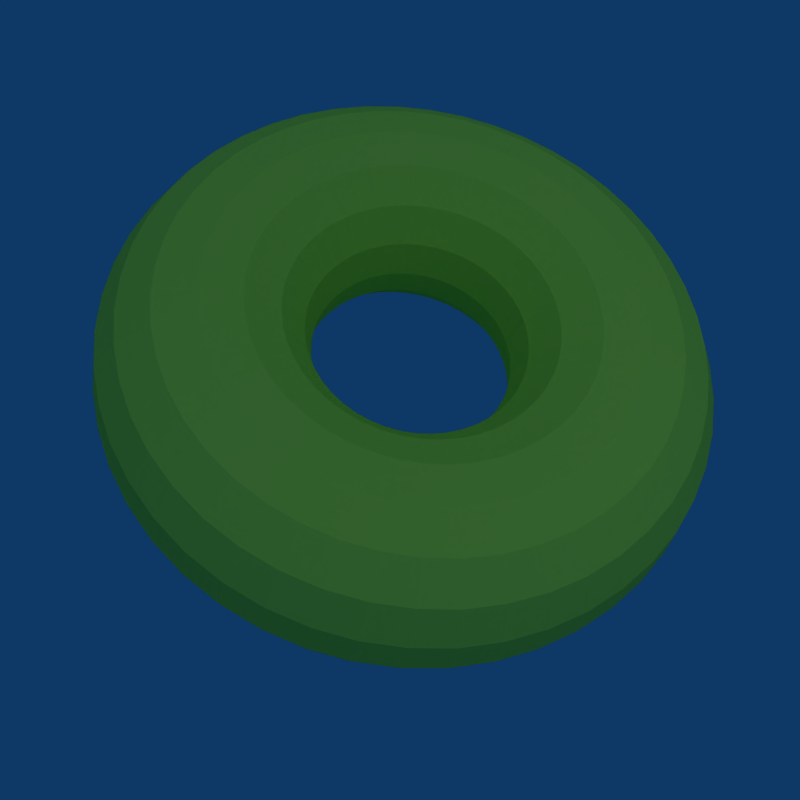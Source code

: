 # Source: genus.blend  (saved by Blender 2.49.0; exported with 4.5.12 LTS)
import bpy
from mathutils import Matrix  # noqa: F401  (used for matrix-valued properties, if any)

bpy.ops.wm.read_factory_settings(use_empty=True)
scene = bpy.context.scene
scene.name = 'Scene'

# ---- collections
col_collection_1 = bpy.data.collections.new('Collection 1'); scene.collection.children.link(col_collection_1)

# ---- materials (node trees are filled in below, after node groups)
mat_material_002 = bpy.data.materials.new('Material.002')
mat_material_002.alpha_threshold = 0.0
mat_material_002.diffuse_color = (0.9286, 1.0, 0.3141, 1.0)
mat_material_002.roughness = 0.5
mat_material_002.line_color = (0.0, 0.0, 0.0, 1.0)

# ---- material node trees

# ---- world
world_world = bpy.data.worlds.new('World'); scene.world = world_world
world_world.color = (0.05656, 0.2208, 0.4)
world_world.use_sun_shadow = False
world_world.sun_shadow_jitter_overblur = 0.0
world_world.cycles.sampling_method = 'MANUAL'
world_world.cycles.sample_map_resolution = 256

# ---- cameras
cam_camera = bpy.data.cameras.new('Camera')
cam_camera.passepartout_alpha = 0.2
cam_camera.clip_end = 100.0
cam_camera.lens = 35.0
cam_camera.ortho_scale = 7.314
cam_camera.show_passepartout = False
cam_camera.show_safe_areas = True
cam_camera.dof.focus_distance = 0.0
cam_camera.dof.aperture_fstop = 128.0

# ---- lights
light_lamp_001 = bpy.data.lights.new('Lamp.001', 'POINT')
light_lamp_001.transmission_factor = 0.0
light_lamp_001.energy = 100.0
light_lamp_001.shadow_buffer_clip_start = 0.5
light_lamp_001.shadow_soft_size = 1.0
light_lamp_001.shadow_maximum_resolution = 0.006
light_lamp_001.use_absolute_resolution = True
light_lamp_001.cycles.use_multiple_importance_sampling = False
light_lamp = bpy.data.lights.new('Lamp', 'SUN')
light_lamp.transmission_factor = 0.0
light_lamp.angle = 1.571
light_lamp.energy = 0.338
light_lamp.shadow_buffer_clip_start = 0.5
light_lamp.shadow_soft_size = 1.0
light_lamp.shadow_cascade_max_distance = 1000.0
light_lamp.cycles.use_multiple_importance_sampling = False
light_spot = bpy.data.lights.new('Spot', 'POINT')
light_spot.transmission_factor = 0.0
light_spot.cutoff_distance = 30.0
light_spot.energy = 100.0
light_spot.shadow_buffer_clip_start = 1.001
light_spot.shadow_soft_size = 1.0
light_spot.shadow_maximum_resolution = 0.006
light_spot.use_absolute_resolution = True
light_spot.cycles.use_multiple_importance_sampling = False

# ---- meshes
me_torus_003 = bpy.data.meshes.new('Torus.003')
me_torus_003.from_pydata([(1.5, 0.0, 0.0), (1.462, 0.0, 0.1913), (1.354, 0.0, 0.3536), (1.191, 0.0, 0.4619), (1.0, 0.0, 0.5), (0.8087, 0.0, 0.4619), (0.6464, 0.0, 0.3536), (0.5381, 0.0, 0.1913), (0.5, 0.0, 6.123e-17), (0.5381, 0.0, -0.1913), (0.6464, 0.0, -0.3536), (0.8087, 0.0, -0.4619), (1.0, 0.0, -0.5), (1.191, 0.0, -0.4619), (1.354, 0.0, -0.3536), (1.462, 0.0, -0.1913), (1.487, 0.1958, 0.0), (1.449, 0.1908, 0.1913), (1.342, 0.1767, 0.3536), (1.181, 0.1555, 0.4619), (0.9914, 0.1305, 0.5), (0.8017, 0.1056, 0.4619), (0.6409, 0.08438, 0.3536), (0.5335, 0.07023, 0.1913), (0.4957, 0.06526, 6.123e-17), (0.5335, 0.07023, -0.1913), (0.6409, 0.08438, -0.3536), (0.8017, 0.1056, -0.4619), (0.9914, 0.1305, -0.5), (1.181, 0.1555, -0.4619), (1.342, 0.1767, -0.3536), (1.449, 0.1908, -0.1913), (1.449, 0.3882, 0.0), (1.412, 0.3784, 0.1913), (1.307, 0.3503, 0.3536), (1.151, 0.3083, 0.4619), (0.9659, 0.2588, 0.5), (0.7811, 0.2093, 0.4619), (0.6244, 0.1673, 0.3536), (0.5197, 0.1393, 0.1913), (0.483, 0.1294, 6.123e-17), (0.5197, 0.1393, -0.1913), (0.6244, 0.1673, -0.3536), (0.7811, 0.2093, -0.4619), (0.9659, 0.2588, -0.5), (1.151, 0.3083, -0.4619), (1.307, 0.3503, -0.3536), (1.412, 0.3784, -0.1913), (1.386, 0.574, 0.0), (1.351, 0.5595, 0.1913), (1.251, 0.518, 0.3536), (1.101, 0.4559, 0.4619), (0.9239, 0.3827, 0.5), (0.7471, 0.3095, 0.4619), (0.5972, 0.2474, 0.3536), (0.4971, 0.2059, 0.1913), (0.4619, 0.1913, 6.123e-17), (0.4971, 0.2059, -0.1913), (0.5972, 0.2474, -0.3536), (0.7471, 0.3095, -0.4619), (0.9239, 0.3827, -0.5), (1.101, 0.4559, -0.4619), (1.251, 0.518, -0.3536), (1.351, 0.5595, -0.1913), (1.299, 0.75, 0.0), (1.266, 0.731, 0.1913), (1.172, 0.6768, 0.3536), (1.032, 0.5957, 0.4619), (0.866, 0.5, 0.5), (0.7003, 0.4043, 0.4619), (0.5598, 0.3232, 0.3536), (0.466, 0.269, 0.1913), (0.433, 0.25, 6.123e-17), (0.466, 0.269, -0.1913), (0.5598, 0.3232, -0.3536), (0.7003, 0.4043, -0.4619), (0.866, 0.5, -0.5), (1.032, 0.5957, -0.4619), (1.172, 0.6768, -0.3536), (1.266, 0.731, -0.1913), (1.19, 0.9131, 0.0), (1.16, 0.89, 0.1913), (1.074, 0.824, 0.3536), (0.9452, 0.7252, 0.4619), (0.7934, 0.6088, 0.5), (0.6416, 0.4923, 0.4619), (0.5129, 0.3935, 0.3536), (0.4269, 0.3276, 0.1913), (0.3967, 0.3044, 6.123e-17), (0.4269, 0.3276, -0.1913), (0.5129, 0.3935, -0.3536), (0.6416, 0.4923, -0.4619), (0.7934, 0.6088, -0.5), (0.9452, 0.7252, -0.4619), (1.074, 0.824, -0.3536), (1.16, 0.89, -0.1913), (1.061, 1.061, 0.0), (1.034, 1.034, 0.1913), (0.9571, 0.9571, 0.3536), (0.8424, 0.8424, 0.4619), (0.7071, 0.7071, 0.5), (0.5718, 0.5718, 0.4619), (0.4571, 0.4571, 0.3536), (0.3805, 0.3805, 0.1913), (0.3536, 0.3536, 6.123e-17), (0.3805, 0.3805, -0.1913), (0.4571, 0.4571, -0.3536), (0.5718, 0.5718, -0.4619), (0.7071, 0.7071, -0.5), (0.8424, 0.8424, -0.4619), (0.9571, 0.9571, -0.3536), (1.034, 1.034, -0.1913), (0.9131, 1.19, 0.0), (0.89, 1.16, 0.1913), (0.824, 1.074, 0.3536), (0.7252, 0.9452, 0.4619), (0.6088, 0.7934, 0.5), (0.4923, 0.6416, 0.4619), (0.3935, 0.5129, 0.3536), (0.3276, 0.4269, 0.1913), (0.3044, 0.3967, 6.123e-17), (0.3276, 0.4269, -0.1913), (0.3935, 0.5129, -0.3536), (0.4923, 0.6416, -0.4619), (0.6088, 0.7934, -0.5), (0.7252, 0.9452, -0.4619), (0.824, 1.074, -0.3536), (0.89, 1.16, -0.1913), (0.75, 1.299, 0.0), (0.731, 1.266, 0.1913), (0.6768, 1.172, 0.3536), (0.5957, 1.032, 0.4619), (0.5, 0.866, 0.5), (0.4043, 0.7003, 0.4619), (0.3232, 0.5598, 0.3536), (0.269, 0.466, 0.1913), (0.25, 0.433, 6.123e-17), (0.269, 0.466, -0.1913), (0.3232, 0.5598, -0.3536), (0.4043, 0.7003, -0.4619), (0.5, 0.866, -0.5), (0.5957, 1.032, -0.4619), (0.6768, 1.172, -0.3536), (0.731, 1.266, -0.1913), (0.574, 1.386, 0.0), (0.5595, 1.351, 0.1913), (0.518, 1.251, 0.3536), (0.4559, 1.101, 0.4619), (0.3827, 0.9239, 0.5), (0.3095, 0.7471, 0.4619), (0.2474, 0.5972, 0.3536), (0.2059, 0.4971, 0.1913), (0.1913, 0.4619, 6.123e-17), (0.2059, 0.4971, -0.1913), (0.2474, 0.5972, -0.3536), (0.3095, 0.7471, -0.4619), (0.3827, 0.9239, -0.5), (0.4559, 1.101, -0.4619), (0.518, 1.251, -0.3536), (0.5595, 1.351, -0.1913), (0.3882, 1.449, 0.0), (0.3784, 1.412, 0.1913), (0.3503, 1.307, 0.3536), (0.3083, 1.151, 0.4619), (0.2588, 0.9659, 0.5), (0.2093, 0.7811, 0.4619), (0.1673, 0.6244, 0.3536), (0.1393, 0.5197, 0.1913), (0.1294, 0.483, 6.123e-17), (0.1393, 0.5197, -0.1913), (0.1673, 0.6244, -0.3536), (0.2093, 0.7811, -0.4619), (0.2588, 0.9659, -0.5), (0.3083, 1.151, -0.4619), (0.3503, 1.307, -0.3536), (0.3784, 1.412, -0.1913), (0.1958, 1.487, 0.0), (0.1908, 1.449, 0.1913), (0.1767, 1.342, 0.3536), (0.1555, 1.181, 0.4619), (0.1305, 0.9914, 0.5), (0.1056, 0.8017, 0.4619), (0.08438, 0.6409, 0.3536), (0.07023, 0.5335, 0.1913), (0.06526, 0.4957, 6.123e-17), (0.07023, 0.5335, -0.1913), (0.08438, 0.6409, -0.3536), (0.1056, 0.8017, -0.4619), (0.1305, 0.9914, -0.5), (0.1555, 1.181, -0.4619), (0.1767, 1.342, -0.3536), (0.1908, 1.449, -0.1913), (-6.557e-08, 1.5, 0.0), (-6.39e-08, 1.462, 0.1913), (-5.917e-08, 1.354, 0.3536), (-5.208e-08, 1.191, 0.4619), (-4.371e-08, 1.0, 0.5), (-3.535e-08, 0.8087, 0.4619), (-2.826e-08, 0.6464, 0.3536), (-2.352e-08, 0.5381, 0.1913), (-2.186e-08, 0.5, 6.123e-17), (-2.352e-08, 0.5381, -0.1913), (-2.826e-08, 0.6464, -0.3536), (-3.535e-08, 0.8087, -0.4619), (-4.371e-08, 1.0, -0.5), (-5.208e-08, 1.191, -0.4619), (-5.917e-08, 1.354, -0.3536), (-6.39e-08, 1.462, -0.1913), (-0.1958, 1.487, 0.0), (-0.1908, 1.449, 0.1913), (-0.1767, 1.342, 0.3536), (-0.1555, 1.181, 0.4619), (-0.1305, 0.9914, 0.5), (-0.1056, 0.8017, 0.4619), (-0.08438, 0.6409, 0.3536), (-0.07023, 0.5335, 0.1913), (-0.06526, 0.4957, 6.123e-17), (-0.07023, 0.5335, -0.1913), (-0.08438, 0.6409, -0.3536), (-0.1056, 0.8017, -0.4619), (-0.1305, 0.9914, -0.5), (-0.1555, 1.181, -0.4619), (-0.1767, 1.342, -0.3536), (-0.1908, 1.449, -0.1913), (-0.3882, 1.449, 0.0), (-0.3784, 1.412, 0.1913), (-0.3503, 1.307, 0.3536), (-0.3083, 1.151, 0.4619), (-0.2588, 0.9659, 0.5), (-0.2093, 0.7811, 0.4619), (-0.1673, 0.6244, 0.3536), (-0.1393, 0.5197, 0.1913), (-0.1294, 0.483, 6.123e-17), (-0.1393, 0.5197, -0.1913), (-0.1673, 0.6244, -0.3536), (-0.2093, 0.7811, -0.4619), (-0.2588, 0.9659, -0.5), (-0.3083, 1.151, -0.4619), (-0.3503, 1.307, -0.3536), (-0.3784, 1.412, -0.1913), (-0.574, 1.386, 0.0), (-0.5595, 1.351, 0.1913), (-0.518, 1.251, 0.3536), (-0.4559, 1.101, 0.4619), (-0.3827, 0.9239, 0.5), (-0.3095, 0.7471, 0.4619), (-0.2474, 0.5972, 0.3536), (-0.2059, 0.4971, 0.1913), (-0.1913, 0.4619, 6.123e-17), (-0.2059, 0.4971, -0.1913), (-0.2474, 0.5972, -0.3536), (-0.3095, 0.7471, -0.4619), (-0.3827, 0.9239, -0.5), (-0.4559, 1.101, -0.4619), (-0.518, 1.251, -0.3536), (-0.5595, 1.351, -0.1913), (-0.75, 1.299, 0.0), (-0.731, 1.266, 0.1913), (-0.6768, 1.172, 0.3536), (-0.5957, 1.032, 0.4619), (-0.5, 0.866, 0.5), (-0.4043, 0.7003, 0.4619), (-0.3232, 0.5598, 0.3536), (-0.269, 0.466, 0.1913), (-0.25, 0.433, 6.123e-17), (-0.269, 0.466, -0.1913), (-0.3232, 0.5598, -0.3536), (-0.4043, 0.7003, -0.4619), (-0.5, 0.866, -0.5), (-0.5957, 1.032, -0.4619), (-0.6768, 1.172, -0.3536), (-0.731, 1.266, -0.1913), (-0.9131, 1.19, 0.0), (-0.89, 1.16, 0.1913), (-0.824, 1.074, 0.3536), (-0.7252, 0.9452, 0.4619), (-0.6088, 0.7934, 0.5), (-0.4923, 0.6416, 0.4619), (-0.3935, 0.5129, 0.3536), (-0.3276, 0.4269, 0.1913), (-0.3044, 0.3967, 6.123e-17), (-0.3276, 0.4269, -0.1913), (-0.3935, 0.5129, -0.3536), (-0.4923, 0.6416, -0.4619), (-0.6088, 0.7934, -0.5), (-0.7252, 0.9452, -0.4619), (-0.824, 1.074, -0.3536), (-0.89, 1.16, -0.1913), (-1.061, 1.061, 0.0), (-1.034, 1.034, 0.1913), (-0.9571, 0.9571, 0.3536), (-0.8424, 0.8424, 0.4619), (-0.7071, 0.7071, 0.5), (-0.5718, 0.5718, 0.4619), (-0.4571, 0.4571, 0.3536), (-0.3805, 0.3805, 0.1913), (-0.3536, 0.3536, 6.123e-17), (-0.3805, 0.3805, -0.1913), (-0.4571, 0.4571, -0.3536), (-0.5718, 0.5718, -0.4619), (-0.7071, 0.7071, -0.5), (-0.8424, 0.8424, -0.4619), (-0.9571, 0.9571, -0.3536), (-1.034, 1.034, -0.1913), (-1.19, 0.9131, 0.0), (-1.16, 0.89, 0.1913), (-1.074, 0.824, 0.3536), (-0.9452, 0.7252, 0.4619), (-0.7934, 0.6088, 0.5), (-0.6416, 0.4923, 0.4619), (-0.5129, 0.3935, 0.3536), (-0.4269, 0.3276, 0.1913), (-0.3967, 0.3044, 6.123e-17), (-0.4269, 0.3276, -0.1913), (-0.5129, 0.3935, -0.3536), (-0.6416, 0.4923, -0.4619), (-0.7934, 0.6088, -0.5), (-0.9452, 0.7252, -0.4619), (-1.074, 0.824, -0.3536), (-1.16, 0.89, -0.1913), (-1.299, 0.75, 0.0), (-1.266, 0.731, 0.1913), (-1.172, 0.6768, 0.3536), (-1.032, 0.5957, 0.4619), (-0.866, 0.5, 0.5), (-0.7003, 0.4043, 0.4619), (-0.5598, 0.3232, 0.3536), (-0.466, 0.269, 0.1913), (-0.433, 0.25, 6.123e-17), (-0.466, 0.269, -0.1913), (-0.5598, 0.3232, -0.3536), (-0.7003, 0.4043, -0.4619), (-0.866, 0.5, -0.5), (-1.032, 0.5957, -0.4619), (-1.172, 0.6768, -0.3536), (-1.266, 0.731, -0.1913), (-1.386, 0.574, 0.0), (-1.351, 0.5595, 0.1913), (-1.251, 0.518, 0.3536), (-1.101, 0.4559, 0.4619), (-0.9239, 0.3827, 0.5), (-0.7471, 0.3095, 0.4619), (-0.5972, 0.2474, 0.3536), (-0.4971, 0.2059, 0.1913), (-0.4619, 0.1913, 6.123e-17), (-0.4971, 0.2059, -0.1913), (-0.5972, 0.2474, -0.3536), (-0.7471, 0.3095, -0.4619), (-0.9239, 0.3827, -0.5), (-1.101, 0.4559, -0.4619), (-1.251, 0.518, -0.3536), (-1.351, 0.5595, -0.1913), (-1.449, 0.3882, 0.0), (-1.412, 0.3784, 0.1913), (-1.307, 0.3503, 0.3536), (-1.151, 0.3083, 0.4619), (-0.9659, 0.2588, 0.5), (-0.7811, 0.2093, 0.4619), (-0.6244, 0.1673, 0.3536), (-0.5197, 0.1393, 0.1913), (-0.483, 0.1294, 6.123e-17), (-0.5197, 0.1393, -0.1913), (-0.6244, 0.1673, -0.3536), (-0.7811, 0.2093, -0.4619), (-0.9659, 0.2588, -0.5), (-1.151, 0.3083, -0.4619), (-1.307, 0.3503, -0.3536), (-1.412, 0.3784, -0.1913), (-1.487, 0.1958, 0.0), (-1.449, 0.1908, 0.1913), (-1.342, 0.1767, 0.3536), (-1.181, 0.1555, 0.4619), (-0.9914, 0.1305, 0.5), (-0.8017, 0.1056, 0.4619), (-0.6409, 0.08438, 0.3536), (-0.5335, 0.07023, 0.1913), (-0.4957, 0.06526, 6.123e-17), (-0.5335, 0.07023, -0.1913), (-0.6409, 0.08438, -0.3536), (-0.8017, 0.1056, -0.4619), (-0.9914, 0.1305, -0.5), (-1.181, 0.1555, -0.4619), (-1.342, 0.1767, -0.3536), (-1.449, 0.1908, -0.1913), (-1.5, -1.311e-07, 0.0), (-1.462, -1.278e-07, 0.1913), (-1.354, -1.183e-07, 0.3536), (-1.191, -1.042e-07, 0.4619), (-1.0, -8.742e-08, 0.5), (-0.8087, -7.07e-08, 0.4619), (-0.6464, -5.651e-08, 0.3536), (-0.5381, -4.704e-08, 0.1913), (-0.5, -4.371e-08, 6.123e-17), (-0.5381, -4.704e-08, -0.1913), (-0.6464, -5.651e-08, -0.3536), (-0.8087, -7.07e-08, -0.4619), (-1.0, -8.742e-08, -0.5), (-1.191, -1.042e-07, -0.4619), (-1.354, -1.183e-07, -0.3536), (-1.462, -1.278e-07, -0.1913), (-1.487, -0.1958, 0.0), (-1.449, -0.1908, 0.1913), (-1.342, -0.1767, 0.3536), (-1.181, -0.1555, 0.4619), (-0.9914, -0.1305, 0.5), (-0.8017, -0.1056, 0.4619), (-0.6409, -0.08438, 0.3536), (-0.5335, -0.07023, 0.1913), (-0.4957, -0.06526, 6.123e-17), (-0.5335, -0.07023, -0.1913), (-0.6409, -0.08438, -0.3536), (-0.8017, -0.1056, -0.4619), (-0.9914, -0.1305, -0.5), (-1.181, -0.1555, -0.4619), (-1.342, -0.1767, -0.3536), (-1.449, -0.1908, -0.1913), (-1.449, -0.3882, 0.0), (-1.412, -0.3784, 0.1913), (-1.307, -0.3503, 0.3536), (-1.151, -0.3083, 0.4619), (-0.9659, -0.2588, 0.5), (-0.7811, -0.2093, 0.4619), (-0.6244, -0.1673, 0.3536), (-0.5197, -0.1393, 0.1913), (-0.483, -0.1294, 6.123e-17), (-0.5197, -0.1393, -0.1913), (-0.6244, -0.1673, -0.3536), (-0.7811, -0.2093, -0.4619), (-0.9659, -0.2588, -0.5), (-1.151, -0.3083, -0.4619), (-1.307, -0.3503, -0.3536), (-1.412, -0.3784, -0.1913), (-1.386, -0.574, 0.0), (-1.351, -0.5595, 0.1913), (-1.251, -0.518, 0.3536), (-1.101, -0.4559, 0.4619), (-0.9239, -0.3827, 0.5), (-0.7471, -0.3095, 0.4619), (-0.5972, -0.2474, 0.3536), (-0.4971, -0.2059, 0.1913), (-0.4619, -0.1913, 6.123e-17), (-0.4971, -0.2059, -0.1913), (-0.5972, -0.2474, -0.3536), (-0.7471, -0.3095, -0.4619), (-0.9239, -0.3827, -0.5), (-1.101, -0.4559, -0.4619), (-1.251, -0.518, -0.3536), (-1.351, -0.5595, -0.1913), (-1.299, -0.75, 0.0), (-1.266, -0.731, 0.1913), (-1.172, -0.6768, 0.3536), (-1.032, -0.5957, 0.4619), (-0.866, -0.5, 0.5), (-0.7003, -0.4043, 0.4619), (-0.5598, -0.3232, 0.3536), (-0.466, -0.269, 0.1913), (-0.433, -0.25, 6.123e-17), (-0.466, -0.269, -0.1913), (-0.5598, -0.3232, -0.3536), (-0.7003, -0.4043, -0.4619), (-0.866, -0.5, -0.5), (-1.032, -0.5957, -0.4619), (-1.172, -0.6768, -0.3536), (-1.266, -0.731, -0.1913), (-1.19, -0.9131, 0.0), (-1.16, -0.89, 0.1913), (-1.074, -0.824, 0.3536), (-0.9452, -0.7252, 0.4619), (-0.7934, -0.6088, 0.5), (-0.6416, -0.4923, 0.4619), (-0.5129, -0.3935, 0.3536), (-0.4269, -0.3276, 0.1913), (-0.3967, -0.3044, 6.123e-17), (-0.4269, -0.3276, -0.1913), (-0.5129, -0.3935, -0.3536), (-0.6416, -0.4923, -0.4619), (-0.7934, -0.6088, -0.5), (-0.9452, -0.7252, -0.4619), (-1.074, -0.824, -0.3536), (-1.16, -0.89, -0.1913), (-1.061, -1.061, 0.0), (-1.034, -1.034, 0.1913), (-0.9571, -0.9571, 0.3536), (-0.8424, -0.8424, 0.4619), (-0.7071, -0.7071, 0.5), (-0.5718, -0.5718, 0.4619), (-0.4571, -0.4571, 0.3536), (-0.3805, -0.3805, 0.1913), (-0.3536, -0.3536, 6.123e-17), (-0.3805, -0.3805, -0.1913), (-0.4571, -0.4571, -0.3536), (-0.5718, -0.5718, -0.4619), (-0.7071, -0.7071, -0.5), (-0.8424, -0.8424, -0.4619), (-0.9571, -0.9571, -0.3536), (-1.034, -1.034, -0.1913), (-0.9131, -1.19, 0.0), (-0.89, -1.16, 0.1913), (-0.824, -1.074, 0.3536), (-0.7252, -0.9452, 0.4619), (-0.6088, -0.7934, 0.5), (-0.4923, -0.6416, 0.4619), (-0.3935, -0.5129, 0.3536), (-0.3276, -0.4269, 0.1913), (-0.3044, -0.3967, 6.123e-17), (-0.3276, -0.4269, -0.1913), (-0.3935, -0.5129, -0.3536), (-0.4923, -0.6416, -0.4619), (-0.6088, -0.7934, -0.5), (-0.7252, -0.9452, -0.4619), (-0.824, -1.074, -0.3536), (-0.89, -1.16, -0.1913), (-0.75, -1.299, 0.0), (-0.731, -1.266, 0.1913), (-0.6768, -1.172, 0.3536), (-0.5957, -1.032, 0.4619), (-0.5, -0.866, 0.5), (-0.4043, -0.7003, 0.4619), (-0.3232, -0.5598, 0.3536), (-0.269, -0.466, 0.1913), (-0.25, -0.433, 6.123e-17), (-0.269, -0.466, -0.1913), (-0.3232, -0.5598, -0.3536), (-0.4043, -0.7003, -0.4619), (-0.5, -0.866, -0.5), (-0.5957, -1.032, -0.4619), (-0.6768, -1.172, -0.3536), (-0.731, -1.266, -0.1913), (-0.574, -1.386, 0.0), (-0.5595, -1.351, 0.1913), (-0.518, -1.251, 0.3536), (-0.4559, -1.101, 0.4619), (-0.3827, -0.9239, 0.5), (-0.3095, -0.7471, 0.4619), (-0.2474, -0.5972, 0.3536), (-0.2059, -0.4971, 0.1913), (-0.1913, -0.4619, 6.123e-17), (-0.2059, -0.4971, -0.1913), (-0.2474, -0.5972, -0.3536), (-0.3095, -0.7471, -0.4619), (-0.3827, -0.9239, -0.5), (-0.4559, -1.101, -0.4619), (-0.518, -1.251, -0.3536), (-0.5595, -1.351, -0.1913), (-0.3882, -1.449, 0.0), (-0.3784, -1.412, 0.1913), (-0.3503, -1.307, 0.3536), (-0.3083, -1.151, 0.4619), (-0.2588, -0.9659, 0.5), (-0.2093, -0.7811, 0.4619), (-0.1673, -0.6244, 0.3536), (-0.1393, -0.5197, 0.1913), (-0.1294, -0.483, 6.123e-17), (-0.1393, -0.5197, -0.1913), (-0.1673, -0.6244, -0.3536), (-0.2093, -0.7811, -0.4619), (-0.2588, -0.9659, -0.5), (-0.3083, -1.151, -0.4619), (-0.3503, -1.307, -0.3536), (-0.3784, -1.412, -0.1913), (-0.1958, -1.487, 0.0), (-0.1908, -1.449, 0.1913), (-0.1767, -1.342, 0.3536), (-0.1555, -1.181, 0.4619), (-0.1305, -0.9914, 0.5), (-0.1056, -0.8017, 0.4619), (-0.08438, -0.6409, 0.3536), (-0.07023, -0.5335, 0.1913), (-0.06526, -0.4957, 6.123e-17), (-0.07023, -0.5335, -0.1913), (-0.08438, -0.6409, -0.3536), (-0.1056, -0.8017, -0.4619), (-0.1305, -0.9914, -0.5), (-0.1555, -1.181, -0.4619), (-0.1767, -1.342, -0.3536), (-0.1908, -1.449, -0.1913), (1.789e-08, -1.5, 0.0), (1.743e-08, -1.462, 0.1913), (1.614e-08, -1.354, 0.3536), (1.421e-08, -1.191, 0.4619), (1.192e-08, -1.0, 0.5), (9.643e-09, -0.8087, 0.4619), (7.709e-09, -0.6464, 0.3536), (6.416e-09, -0.5381, 0.1913), (5.962e-09, -0.5, 6.123e-17), (6.416e-09, -0.5381, -0.1913), (7.709e-09, -0.6464, -0.3536), (9.643e-09, -0.8087, -0.4619), (1.192e-08, -1.0, -0.5), (1.421e-08, -1.191, -0.4619), (1.614e-08, -1.354, -0.3536), (1.743e-08, -1.462, -0.1913), (0.1958, -1.487, 0.0), (0.1908, -1.449, 0.1913), (0.1767, -1.342, 0.3536), (0.1555, -1.181, 0.4619), (0.1305, -0.9914, 0.5), (0.1056, -0.8017, 0.4619), (0.08438, -0.6409, 0.3536), (0.07023, -0.5335, 0.1913), (0.06526, -0.4957, 6.123e-17), (0.07023, -0.5335, -0.1913), (0.08438, -0.6409, -0.3536), (0.1056, -0.8017, -0.4619), (0.1305, -0.9914, -0.5), (0.1555, -1.181, -0.4619), (0.1767, -1.342, -0.3536), (0.1908, -1.449, -0.1913), (0.3882, -1.449, 0.0), (0.3784, -1.412, 0.1913), (0.3503, -1.307, 0.3536), (0.3083, -1.151, 0.4619), (0.2588, -0.9659, 0.5), (0.2093, -0.7811, 0.4619), (0.1673, -0.6244, 0.3536), (0.1393, -0.5197, 0.1913), (0.1294, -0.483, 6.123e-17), (0.1393, -0.5197, -0.1913), (0.1673, -0.6244, -0.3536), (0.2093, -0.7811, -0.4619), (0.2588, -0.9659, -0.5), (0.3083, -1.151, -0.4619), (0.3503, -1.307, -0.3536), (0.3784, -1.412, -0.1913), (0.574, -1.386, 0.0), (0.5595, -1.351, 0.1913), (0.518, -1.251, 0.3536), (0.4559, -1.101, 0.4619), (0.3827, -0.9239, 0.5), (0.3095, -0.7471, 0.4619), (0.2474, -0.5972, 0.3536), (0.2059, -0.4971, 0.1913), (0.1913, -0.4619, 6.123e-17), (0.2059, -0.4971, -0.1913), (0.2474, -0.5972, -0.3536), (0.3095, -0.7471, -0.4619), (0.3827, -0.9239, -0.5), (0.4559, -1.101, -0.4619), (0.518, -1.251, -0.3536), (0.5595, -1.351, -0.1913), (0.75, -1.299, 0.0), (0.731, -1.266, 0.1913), (0.6768, -1.172, 0.3536), (0.5957, -1.032, 0.4619), (0.5, -0.866, 0.5), (0.4043, -0.7003, 0.4619), (0.3232, -0.5598, 0.3536), (0.269, -0.466, 0.1913), (0.25, -0.433, 6.123e-17), (0.269, -0.466, -0.1913), (0.3232, -0.5598, -0.3536), (0.4043, -0.7003, -0.4619), (0.5, -0.866, -0.5), (0.5957, -1.032, -0.4619), (0.6768, -1.172, -0.3536), (0.731, -1.266, -0.1913), (0.9131, -1.19, 0.0), (0.89, -1.16, 0.1913), (0.824, -1.074, 0.3536), (0.7252, -0.9452, 0.4619), (0.6088, -0.7934, 0.5), (0.4923, -0.6416, 0.4619), (0.3935, -0.5129, 0.3536), (0.3276, -0.4269, 0.1913), (0.3044, -0.3967, 6.123e-17), (0.3276, -0.4269, -0.1913), (0.3935, -0.5129, -0.3536), (0.4923, -0.6416, -0.4619), (0.6088, -0.7934, -0.5), (0.7252, -0.9452, -0.4619), (0.824, -1.074, -0.3536), (0.89, -1.16, -0.1913), (1.061, -1.061, 0.0), (1.034, -1.034, 0.1913), (0.9571, -0.9571, 0.3536), (0.8424, -0.8424, 0.4619), (0.7071, -0.7071, 0.5), (0.5718, -0.5718, 0.4619), (0.4571, -0.4571, 0.3536), (0.3805, -0.3805, 0.1913), (0.3536, -0.3536, 6.123e-17), (0.3805, -0.3805, -0.1913), (0.4571, -0.4571, -0.3536), (0.5718, -0.5718, -0.4619), (0.7071, -0.7071, -0.5), (0.8424, -0.8424, -0.4619), (0.9571, -0.9571, -0.3536), (1.034, -1.034, -0.1913), (1.19, -0.9131, 0.0), (1.16, -0.89, 0.1913), (1.074, -0.824, 0.3536), (0.9452, -0.7252, 0.4619), (0.7934, -0.6088, 0.5), (0.6416, -0.4923, 0.4619), (0.5129, -0.3935, 0.3536), (0.4269, -0.3276, 0.1913), (0.3967, -0.3044, 6.123e-17), (0.4269, -0.3276, -0.1913), (0.5129, -0.3935, -0.3536), (0.6416, -0.4923, -0.4619), (0.7934, -0.6088, -0.5), (0.9452, -0.7252, -0.4619), (1.074, -0.824, -0.3536), (1.16, -0.89, -0.1913), (1.299, -0.75, 0.0), (1.266, -0.731, 0.1913), (1.172, -0.6768, 0.3536), (1.032, -0.5957, 0.4619), (0.866, -0.5, 0.5), (0.7003, -0.4043, 0.4619), (0.5598, -0.3232, 0.3536), (0.466, -0.269, 0.1913), (0.433, -0.25, 6.123e-17), (0.466, -0.269, -0.1913), (0.5598, -0.3232, -0.3536), (0.7003, -0.4043, -0.4619), (0.866, -0.5, -0.5), (1.032, -0.5957, -0.4619), (1.172, -0.6768, -0.3536), (1.266, -0.731, -0.1913), (1.386, -0.574, 0.0), (1.351, -0.5595, 0.1913), (1.251, -0.518, 0.3536), (1.101, -0.4559, 0.4619), (0.9239, -0.3827, 0.5), (0.7471, -0.3095, 0.4619), (0.5972, -0.2474, 0.3536), (0.4971, -0.2059, 0.1913), (0.4619, -0.1913, 6.123e-17), (0.4971, -0.2059, -0.1913), (0.5972, -0.2474, -0.3536), (0.7471, -0.3095, -0.4619), (0.9239, -0.3827, -0.5), (1.101, -0.4559, -0.4619), (1.251, -0.518, -0.3536), (1.351, -0.5595, -0.1913), (1.449, -0.3882, 0.0), (1.412, -0.3784, 0.1913), (1.307, -0.3503, 0.3536), (1.151, -0.3083, 0.4619), (0.9659, -0.2588, 0.5), (0.7811, -0.2093, 0.4619), (0.6244, -0.1673, 0.3536), (0.5197, -0.1393, 0.1913), (0.483, -0.1294, 6.123e-17), (0.5197, -0.1393, -0.1913), (0.6244, -0.1673, -0.3536), (0.7811, -0.2093, -0.4619), (0.9659, -0.2588, -0.5), (1.151, -0.3083, -0.4619), (1.307, -0.3503, -0.3536), (1.412, -0.3784, -0.1913), (1.487, -0.1958, 0.0), (1.449, -0.1908, 0.1913), (1.342, -0.1767, 0.3536), (1.181, -0.1555, 0.4619), (0.9914, -0.1305, 0.5), (0.8017, -0.1056, 0.4619), (0.6409, -0.08438, 0.3536), (0.5335, -0.07023, 0.1913), (0.4957, -0.06526, 6.123e-17), (0.5335, -0.07023, -0.1913), (0.6409, -0.08438, -0.3536), (0.8017, -0.1056, -0.4619), (0.9914, -0.1305, -0.5), (1.181, -0.1555, -0.4619), (1.342, -0.1767, -0.3536), (1.449, -0.1908, -0.1913)], [], [(1, 0, 16, 17), (17, 18, 2, 1), (18, 19, 3, 2), (19, 20, 4, 3), (20, 21, 5, 4), (21, 22, 6, 5), (22, 23, 7, 6), (23, 24, 8, 7), (24, 25, 9, 8), (25, 26, 10, 9), (26, 27, 11, 10), (27, 28, 12, 11), (28, 29, 13, 12), (29, 30, 14, 13), (30, 31, 15, 14), (0, 15, 31, 16), (32, 33, 17, 16), (33, 34, 18, 17), (34, 35, 19, 18), (35, 36, 20, 19), (36, 37, 21, 20), (37, 38, 22, 21), (38, 39, 23, 22), (39, 40, 24, 23), (40, 41, 25, 24), (41, 42, 26, 25), (42, 43, 27, 26), (43, 44, 28, 27), (44, 45, 29, 28), (45, 46, 30, 29), (46, 47, 31, 30), (47, 32, 16, 31), (48, 49, 33, 32), (49, 50, 34, 33), (50, 51, 35, 34), (51, 52, 36, 35), (52, 53, 37, 36), (53, 54, 38, 37), (54, 55, 39, 38), (55, 56, 40, 39), (56, 57, 41, 40), (57, 58, 42, 41), (58, 59, 43, 42), (59, 60, 44, 43), (60, 61, 45, 44), (61, 62, 46, 45), (62, 63, 47, 46), (63, 48, 32, 47), (64, 65, 49, 48), (65, 66, 50, 49), (66, 67, 51, 50), (67, 68, 52, 51), (68, 69, 53, 52), (69, 70, 54, 53), (70, 71, 55, 54), (71, 72, 56, 55), (72, 73, 57, 56), (73, 74, 58, 57), (74, 75, 59, 58), (75, 76, 60, 59), (76, 77, 61, 60), (77, 78, 62, 61), (78, 79, 63, 62), (79, 64, 48, 63), (80, 81, 65, 64), (81, 82, 66, 65), (82, 83, 67, 66), (83, 84, 68, 67), (84, 85, 69, 68), (85, 86, 70, 69), (86, 87, 71, 70), (87, 88, 72, 71), (88, 89, 73, 72), (89, 90, 74, 73), (90, 91, 75, 74), (91, 92, 76, 75), (92, 93, 77, 76), (93, 94, 78, 77), (94, 95, 79, 78), (95, 80, 64, 79), (96, 97, 81, 80), (97, 98, 82, 81), (98, 99, 83, 82), (99, 100, 84, 83), (100, 101, 85, 84), (101, 102, 86, 85), (102, 103, 87, 86), (103, 104, 88, 87), (104, 105, 89, 88), (105, 106, 90, 89), (106, 107, 91, 90), (107, 108, 92, 91), (108, 109, 93, 92), (109, 110, 94, 93), (110, 111, 95, 94), (111, 96, 80, 95), (112, 113, 97, 96), (113, 114, 98, 97), (114, 115, 99, 98), (115, 116, 100, 99), (116, 117, 101, 100), (117, 118, 102, 101), (118, 119, 103, 102), (119, 120, 104, 103), (120, 121, 105, 104), (121, 122, 106, 105), (122, 123, 107, 106), (123, 124, 108, 107), (124, 125, 109, 108), (125, 126, 110, 109), (126, 127, 111, 110), (127, 112, 96, 111), (128, 129, 113, 112), (129, 130, 114, 113), (130, 131, 115, 114), (131, 132, 116, 115), (132, 133, 117, 116), (133, 134, 118, 117), (134, 135, 119, 118), (135, 136, 120, 119), (136, 137, 121, 120), (137, 138, 122, 121), (138, 139, 123, 122), (139, 140, 124, 123), (140, 141, 125, 124), (141, 142, 126, 125), (142, 143, 127, 126), (143, 128, 112, 127), (144, 145, 129, 128), (145, 146, 130, 129), (146, 147, 131, 130), (147, 148, 132, 131), (148, 149, 133, 132), (149, 150, 134, 133), (150, 151, 135, 134), (151, 152, 136, 135), (152, 153, 137, 136), (153, 154, 138, 137), (154, 155, 139, 138), (155, 156, 140, 139), (156, 157, 141, 140), (157, 158, 142, 141), (158, 159, 143, 142), (159, 144, 128, 143), (160, 161, 145, 144), (161, 162, 146, 145), (162, 163, 147, 146), (163, 164, 148, 147), (164, 165, 149, 148), (165, 166, 150, 149), (166, 167, 151, 150), (167, 168, 152, 151), (168, 169, 153, 152), (169, 170, 154, 153), (170, 171, 155, 154), (171, 172, 156, 155), (172, 173, 157, 156), (173, 174, 158, 157), (174, 175, 159, 158), (175, 160, 144, 159), (176, 177, 161, 160), (177, 178, 162, 161), (178, 179, 163, 162), (179, 180, 164, 163), (180, 181, 165, 164), (181, 182, 166, 165), (182, 183, 167, 166), (183, 184, 168, 167), (184, 185, 169, 168), (185, 186, 170, 169), (186, 187, 171, 170), (187, 188, 172, 171), (188, 189, 173, 172), (189, 190, 174, 173), (190, 191, 175, 174), (191, 176, 160, 175), (192, 193, 177, 176), (193, 194, 178, 177), (194, 195, 179, 178), (195, 196, 180, 179), (196, 197, 181, 180), (197, 198, 182, 181), (198, 199, 183, 182), (199, 200, 184, 183), (200, 201, 185, 184), (201, 202, 186, 185), (202, 203, 187, 186), (203, 204, 188, 187), (204, 205, 189, 188), (205, 206, 190, 189), (206, 207, 191, 190), (207, 192, 176, 191), (208, 209, 193, 192), (209, 210, 194, 193), (210, 211, 195, 194), (211, 212, 196, 195), (212, 213, 197, 196), (213, 214, 198, 197), (214, 215, 199, 198), (215, 216, 200, 199), (216, 217, 201, 200), (217, 218, 202, 201), (218, 219, 203, 202), (219, 220, 204, 203), (220, 221, 205, 204), (221, 222, 206, 205), (222, 223, 207, 206), (223, 208, 192, 207), (224, 225, 209, 208), (225, 226, 210, 209), (226, 227, 211, 210), (227, 228, 212, 211), (228, 229, 213, 212), (229, 230, 214, 213), (230, 231, 215, 214), (231, 232, 216, 215), (232, 233, 217, 216), (233, 234, 218, 217), (234, 235, 219, 218), (235, 236, 220, 219), (236, 237, 221, 220), (237, 238, 222, 221), (238, 239, 223, 222), (239, 224, 208, 223), (240, 241, 225, 224), (241, 242, 226, 225), (242, 243, 227, 226), (243, 244, 228, 227), (244, 245, 229, 228), (245, 246, 230, 229), (246, 247, 231, 230), (247, 248, 232, 231), (248, 249, 233, 232), (249, 250, 234, 233), (250, 251, 235, 234), (251, 252, 236, 235), (252, 253, 237, 236), (253, 254, 238, 237), (254, 255, 239, 238), (255, 240, 224, 239), (256, 257, 241, 240), (257, 258, 242, 241), (258, 259, 243, 242), (259, 260, 244, 243), (260, 261, 245, 244), (261, 262, 246, 245), (262, 263, 247, 246), (263, 264, 248, 247), (264, 265, 249, 248), (265, 266, 250, 249), (266, 267, 251, 250), (267, 268, 252, 251), (268, 269, 253, 252), (269, 270, 254, 253), (270, 271, 255, 254), (271, 256, 240, 255), (272, 273, 257, 256), (273, 274, 258, 257), (274, 275, 259, 258), (275, 276, 260, 259), (276, 277, 261, 260), (277, 278, 262, 261), (278, 279, 263, 262), (279, 280, 264, 263), (280, 281, 265, 264), (281, 282, 266, 265), (282, 283, 267, 266), (283, 284, 268, 267), (284, 285, 269, 268), (285, 286, 270, 269), (286, 287, 271, 270), (287, 272, 256, 271), (288, 289, 273, 272), (289, 290, 274, 273), (290, 291, 275, 274), (291, 292, 276, 275), (292, 293, 277, 276), (293, 294, 278, 277), (294, 295, 279, 278), (295, 296, 280, 279), (296, 297, 281, 280), (297, 298, 282, 281), (298, 299, 283, 282), (299, 300, 284, 283), (300, 301, 285, 284), (301, 302, 286, 285), (302, 303, 287, 286), (303, 288, 272, 287), (304, 305, 289, 288), (305, 306, 290, 289), (306, 307, 291, 290), (307, 308, 292, 291), (308, 309, 293, 292), (309, 310, 294, 293), (310, 311, 295, 294), (311, 312, 296, 295), (312, 313, 297, 296), (313, 314, 298, 297), (314, 315, 299, 298), (315, 316, 300, 299), (316, 317, 301, 300), (317, 318, 302, 301), (318, 319, 303, 302), (319, 304, 288, 303), (320, 321, 305, 304), (321, 322, 306, 305), (322, 323, 307, 306), (323, 324, 308, 307), (324, 325, 309, 308), (325, 326, 310, 309), (326, 327, 311, 310), (327, 328, 312, 311), (328, 329, 313, 312), (329, 330, 314, 313), (330, 331, 315, 314), (331, 332, 316, 315), (332, 333, 317, 316), (333, 334, 318, 317), (334, 335, 319, 318), (335, 320, 304, 319), (336, 337, 321, 320), (337, 338, 322, 321), (338, 339, 323, 322), (339, 340, 324, 323), (340, 341, 325, 324), (341, 342, 326, 325), (342, 343, 327, 326), (343, 344, 328, 327), (344, 345, 329, 328), (345, 346, 330, 329), (346, 347, 331, 330), (347, 348, 332, 331), (348, 349, 333, 332), (349, 350, 334, 333), (350, 351, 335, 334), (351, 336, 320, 335), (352, 353, 337, 336), (353, 354, 338, 337), (354, 355, 339, 338), (355, 356, 340, 339), (356, 357, 341, 340), (357, 358, 342, 341), (358, 359, 343, 342), (359, 360, 344, 343), (360, 361, 345, 344), (361, 362, 346, 345), (362, 363, 347, 346), (363, 364, 348, 347), (364, 365, 349, 348), (365, 366, 350, 349), (366, 367, 351, 350), (367, 352, 336, 351), (368, 369, 353, 352), (369, 370, 354, 353), (370, 371, 355, 354), (371, 372, 356, 355), (372, 373, 357, 356), (373, 374, 358, 357), (374, 375, 359, 358), (375, 376, 360, 359), (376, 377, 361, 360), (377, 378, 362, 361), (378, 379, 363, 362), (379, 380, 364, 363), (380, 381, 365, 364), (381, 382, 366, 365), (382, 383, 367, 366), (383, 368, 352, 367), (384, 385, 369, 368), (385, 386, 370, 369), (386, 387, 371, 370), (387, 388, 372, 371), (388, 389, 373, 372), (389, 390, 374, 373), (390, 391, 375, 374), (391, 392, 376, 375), (392, 393, 377, 376), (393, 394, 378, 377), (394, 395, 379, 378), (395, 396, 380, 379), (396, 397, 381, 380), (397, 398, 382, 381), (398, 399, 383, 382), (399, 384, 368, 383), (400, 401, 385, 384), (401, 402, 386, 385), (402, 403, 387, 386), (403, 404, 388, 387), (404, 405, 389, 388), (405, 406, 390, 389), (406, 407, 391, 390), (407, 408, 392, 391), (408, 409, 393, 392), (409, 410, 394, 393), (410, 411, 395, 394), (411, 412, 396, 395), (412, 413, 397, 396), (413, 414, 398, 397), (414, 415, 399, 398), (415, 400, 384, 399), (416, 417, 401, 400), (417, 418, 402, 401), (418, 419, 403, 402), (419, 420, 404, 403), (420, 421, 405, 404), (421, 422, 406, 405), (422, 423, 407, 406), (423, 424, 408, 407), (424, 425, 409, 408), (425, 426, 410, 409), (426, 427, 411, 410), (427, 428, 412, 411), (428, 429, 413, 412), (429, 430, 414, 413), (430, 431, 415, 414), (431, 416, 400, 415), (432, 433, 417, 416), (433, 434, 418, 417), (434, 435, 419, 418), (435, 436, 420, 419), (436, 437, 421, 420), (437, 438, 422, 421), (438, 439, 423, 422), (439, 440, 424, 423), (440, 441, 425, 424), (441, 442, 426, 425), (442, 443, 427, 426), (443, 444, 428, 427), (444, 445, 429, 428), (445, 446, 430, 429), (446, 447, 431, 430), (447, 432, 416, 431), (448, 449, 433, 432), (449, 450, 434, 433), (450, 451, 435, 434), (451, 452, 436, 435), (452, 453, 437, 436), (453, 454, 438, 437), (454, 455, 439, 438), (455, 456, 440, 439), (456, 457, 441, 440), (457, 458, 442, 441), (458, 459, 443, 442), (459, 460, 444, 443), (460, 461, 445, 444), (461, 462, 446, 445), (462, 463, 447, 446), (463, 448, 432, 447), (464, 465, 449, 448), (465, 466, 450, 449), (466, 467, 451, 450), (467, 468, 452, 451), (468, 469, 453, 452), (469, 470, 454, 453), (470, 471, 455, 454), (471, 472, 456, 455), (472, 473, 457, 456), (473, 474, 458, 457), (474, 475, 459, 458), (475, 476, 460, 459), (476, 477, 461, 460), (477, 478, 462, 461), (478, 479, 463, 462), (479, 464, 448, 463), (480, 481, 465, 464), (481, 482, 466, 465), (482, 483, 467, 466), (483, 484, 468, 467), (484, 485, 469, 468), (485, 486, 470, 469), (486, 487, 471, 470), (487, 488, 472, 471), (488, 489, 473, 472), (489, 490, 474, 473), (490, 491, 475, 474), (491, 492, 476, 475), (492, 493, 477, 476), (493, 494, 478, 477), (494, 495, 479, 478), (495, 480, 464, 479), (496, 497, 481, 480), (497, 498, 482, 481), (498, 499, 483, 482), (499, 500, 484, 483), (500, 501, 485, 484), (501, 502, 486, 485), (502, 503, 487, 486), (503, 504, 488, 487), (504, 505, 489, 488), (505, 506, 490, 489), (506, 507, 491, 490), (507, 508, 492, 491), (508, 509, 493, 492), (509, 510, 494, 493), (510, 511, 495, 494), (511, 496, 480, 495), (512, 513, 497, 496), (513, 514, 498, 497), (514, 515, 499, 498), (515, 516, 500, 499), (516, 517, 501, 500), (517, 518, 502, 501), (518, 519, 503, 502), (519, 520, 504, 503), (520, 521, 505, 504), (521, 522, 506, 505), (522, 523, 507, 506), (523, 524, 508, 507), (524, 525, 509, 508), (525, 526, 510, 509), (526, 527, 511, 510), (527, 512, 496, 511), (528, 529, 513, 512), (529, 530, 514, 513), (530, 531, 515, 514), (531, 532, 516, 515), (532, 533, 517, 516), (533, 534, 518, 517), (534, 535, 519, 518), (535, 536, 520, 519), (536, 537, 521, 520), (537, 538, 522, 521), (538, 539, 523, 522), (539, 540, 524, 523), (540, 541, 525, 524), (541, 542, 526, 525), (542, 543, 527, 526), (543, 528, 512, 527), (544, 545, 529, 528), (545, 546, 530, 529), (546, 547, 531, 530), (547, 548, 532, 531), (548, 549, 533, 532), (549, 550, 534, 533), (550, 551, 535, 534), (551, 552, 536, 535), (552, 553, 537, 536), (553, 554, 538, 537), (554, 555, 539, 538), (555, 556, 540, 539), (556, 557, 541, 540), (557, 558, 542, 541), (558, 559, 543, 542), (559, 544, 528, 543), (560, 561, 545, 544), (561, 562, 546, 545), (562, 563, 547, 546), (563, 564, 548, 547), (564, 565, 549, 548), (565, 566, 550, 549), (566, 567, 551, 550), (567, 568, 552, 551), (568, 569, 553, 552), (569, 570, 554, 553), (570, 571, 555, 554), (571, 572, 556, 555), (572, 573, 557, 556), (573, 574, 558, 557), (574, 575, 559, 558), (575, 560, 544, 559), (576, 577, 561, 560), (577, 578, 562, 561), (578, 579, 563, 562), (579, 580, 564, 563), (580, 581, 565, 564), (581, 582, 566, 565), (582, 583, 567, 566), (583, 584, 568, 567), (584, 585, 569, 568), (585, 586, 570, 569), (586, 587, 571, 570), (587, 588, 572, 571), (588, 589, 573, 572), (589, 590, 574, 573), (590, 591, 575, 574), (591, 576, 560, 575), (592, 593, 577, 576), (593, 594, 578, 577), (594, 595, 579, 578), (595, 596, 580, 579), (596, 597, 581, 580), (597, 598, 582, 581), (598, 599, 583, 582), (599, 600, 584, 583), (600, 601, 585, 584), (601, 602, 586, 585), (602, 603, 587, 586), (603, 604, 588, 587), (604, 605, 589, 588), (605, 606, 590, 589), (606, 607, 591, 590), (607, 592, 576, 591), (608, 609, 593, 592), (609, 610, 594, 593), (610, 611, 595, 594), (611, 612, 596, 595), (612, 613, 597, 596), (613, 614, 598, 597), (614, 615, 599, 598), (615, 616, 600, 599), (616, 617, 601, 600), (617, 618, 602, 601), (618, 619, 603, 602), (619, 620, 604, 603), (620, 621, 605, 604), (621, 622, 606, 605), (622, 623, 607, 606), (623, 608, 592, 607), (624, 625, 609, 608), (625, 626, 610, 609), (626, 627, 611, 610), (627, 628, 612, 611), (628, 629, 613, 612), (629, 630, 614, 613), (630, 631, 615, 614), (631, 632, 616, 615), (632, 633, 617, 616), (633, 634, 618, 617), (634, 635, 619, 618), (635, 636, 620, 619), (636, 637, 621, 620), (637, 638, 622, 621), (638, 639, 623, 622), (639, 624, 608, 623), (640, 641, 625, 624), (641, 642, 626, 625), (642, 643, 627, 626), (643, 644, 628, 627), (644, 645, 629, 628), (645, 646, 630, 629), (646, 647, 631, 630), (647, 648, 632, 631), (648, 649, 633, 632), (649, 650, 634, 633), (650, 651, 635, 634), (651, 652, 636, 635), (652, 653, 637, 636), (653, 654, 638, 637), (654, 655, 639, 638), (655, 640, 624, 639), (656, 657, 641, 640), (657, 658, 642, 641), (658, 659, 643, 642), (659, 660, 644, 643), (660, 661, 645, 644), (661, 662, 646, 645), (662, 663, 647, 646), (663, 664, 648, 647), (664, 665, 649, 648), (665, 666, 650, 649), (666, 667, 651, 650), (667, 668, 652, 651), (668, 669, 653, 652), (669, 670, 654, 653), (670, 671, 655, 654), (671, 656, 640, 655), (672, 673, 657, 656), (673, 674, 658, 657), (674, 675, 659, 658), (675, 676, 660, 659), (676, 677, 661, 660), (677, 678, 662, 661), (678, 679, 663, 662), (679, 680, 664, 663), (680, 681, 665, 664), (681, 682, 666, 665), (682, 683, 667, 666), (683, 684, 668, 667), (684, 685, 669, 668), (685, 686, 670, 669), (686, 687, 671, 670), (687, 672, 656, 671), (688, 689, 673, 672), (689, 690, 674, 673), (690, 691, 675, 674), (691, 692, 676, 675), (692, 693, 677, 676), (693, 694, 678, 677), (694, 695, 679, 678), (695, 696, 680, 679), (696, 697, 681, 680), (697, 698, 682, 681), (698, 699, 683, 682), (699, 700, 684, 683), (700, 701, 685, 684), (701, 702, 686, 685), (702, 703, 687, 686), (703, 688, 672, 687), (704, 705, 689, 688), (705, 706, 690, 689), (706, 707, 691, 690), (707, 708, 692, 691), (708, 709, 693, 692), (709, 710, 694, 693), (710, 711, 695, 694), (711, 712, 696, 695), (712, 713, 697, 696), (713, 714, 698, 697), (714, 715, 699, 698), (715, 716, 700, 699), (716, 717, 701, 700), (717, 718, 702, 701), (718, 719, 703, 702), (719, 704, 688, 703), (720, 721, 705, 704), (721, 722, 706, 705), (722, 723, 707, 706), (723, 724, 708, 707), (724, 725, 709, 708), (725, 726, 710, 709), (726, 727, 711, 710), (727, 728, 712, 711), (728, 729, 713, 712), (729, 730, 714, 713), (730, 731, 715, 714), (731, 732, 716, 715), (732, 733, 717, 716), (733, 734, 718, 717), (734, 735, 719, 718), (735, 720, 704, 719), (736, 737, 721, 720), (737, 738, 722, 721), (738, 739, 723, 722), (739, 740, 724, 723), (740, 741, 725, 724), (741, 742, 726, 725), (742, 743, 727, 726), (743, 744, 728, 727), (744, 745, 729, 728), (745, 746, 730, 729), (746, 747, 731, 730), (747, 748, 732, 731), (748, 749, 733, 732), (749, 750, 734, 733), (750, 751, 735, 734), (751, 736, 720, 735), (752, 753, 737, 736), (753, 754, 738, 737), (754, 755, 739, 738), (755, 756, 740, 739), (756, 757, 741, 740), (757, 758, 742, 741), (758, 759, 743, 742), (759, 760, 744, 743), (760, 761, 745, 744), (761, 762, 746, 745), (762, 763, 747, 746), (763, 764, 748, 747), (764, 765, 749, 748), (765, 766, 750, 749), (766, 767, 751, 750), (767, 752, 736, 751), (0, 1, 753, 752), (1, 2, 754, 753), (2, 3, 755, 754), (3, 4, 756, 755), (4, 5, 757, 756), (5, 6, 758, 757), (6, 7, 759, 758), (7, 8, 760, 759), (8, 9, 761, 760), (9, 10, 762, 761), (10, 11, 763, 762), (11, 12, 764, 763), (12, 13, 765, 764), (13, 14, 766, 765), (14, 15, 767, 766), (15, 0, 752, 767)])
me_torus_003.materials.append(mat_material_002)
me_torus_003.use_remesh_preserve_volume = False
me_torus_003.use_remesh_preserve_attributes = False
me_torus_003.use_mirror_vertex_groups = False
me_torus_003.update()

# ---- objects
ob_lamp_002 = bpy.data.objects.new('Lamp.002', light_lamp_001)
ob_lamp_001 = bpy.data.objects.new('Lamp.001', light_lamp)
ob_torus = bpy.data.objects.new('Torus', me_torus_003)
ob_lamp = bpy.data.objects.new('Lamp', light_spot)
ob_camera = bpy.data.objects.new('Camera', cam_camera)

# ---- transforms, parenting, visibility, modifiers, constraints
ob_lamp_002.location = (-0.09543, 0.1682, -37.71)
ob_lamp_002.lock_rotations_4d = False
ob_lamp_002.empty_display_type = 'ARROWS'
ob_lamp_002.lineart.crease_threshold = 0.0
ob_lamp_001.location = (-1.056, -0.5921, 3.024)
ob_lamp_001.lock_rotations_4d = False
ob_lamp_001.empty_display_type = 'ARROWS'
ob_lamp_001.lineart.crease_threshold = 0.0
ob_torus.location = (0.04507, 0.01942, -0.01193)
ob_torus.rotation_euler = (-0.131, 0.08948, -0.2771)
ob_torus.scale = (0.8857, 0.8857, 0.8857)
ob_torus.lock_rotations_4d = False
ob_torus.empty_display_type = 'ARROWS'
ob_torus.lineart.crease_threshold = 0.0
ob_lamp.location = (4.076, 1.005, 5.904)
ob_lamp.rotation_euler = (0.6503, 0.05522, 1.866)
ob_lamp.lock_rotations_4d = False
ob_lamp.empty_display_type = 'ARROWS'
ob_lamp.color = (0.0, 0.0, 0.0, 0.0)
ob_lamp.lineart.crease_threshold = 0.0
ob_camera.location = (1.415, -1.304, 2.832)
ob_camera.rotation_euler = (0.531, 0.01082, 0.8149)
ob_camera.lock_rotations_4d = False
ob_camera.empty_display_type = 'ARROWS'
ob_camera.color = (0.0, 0.0, 0.0, 0.0)
ob_camera.display_type = 'WIRE'
ob_camera.lineart.crease_threshold = 0.0

# ---- collection membership
col_collection_1.objects.link(ob_lamp_002)
col_collection_1.objects.link(ob_lamp_001)
col_collection_1.objects.link(ob_torus)
col_collection_1.objects.link(ob_lamp)
col_collection_1.objects.link(ob_camera)

# ---- scene / render settings (as saved in the file)
scene.camera = ob_camera
scene.frame_start = 1; scene.frame_end = 250; scene.frame_set(1)
scene.render.engine = 'BLENDER_EEVEE_NEXT'
scene.render.image_settings.compression = 90
scene.render.resolution_x = 32
scene.render.resolution_y = 32
scene.render.pixel_aspect_x = 100.0
scene.render.pixel_aspect_y = 100.0
scene.render.fps = 25
scene.render.dither_intensity = 0.0
scene.render.film_transparent = True
scene.render.use_compositing = False
scene.render.use_sequencer = False
scene.render.bake_margin = 2
scene.render.bake_bias = 0.0
scene.render.use_stamp_time = False
scene.render.use_stamp_date = False
scene.render.use_stamp_frame = False
scene.render.use_stamp_camera = False
scene.render.use_stamp_scene = False
scene.render.use_stamp_filename = False
scene.render.use_stamp_render_time = False
scene.render.stamp_font_size = 0
scene.cycles.use_denoising = False
scene.cycles.samples = 10
scene.cycles.sampling_pattern = 'TABULATED_SOBOL'
scene.cycles.light_sampling_threshold = 0.0
scene.cycles.use_adaptive_sampling = False
scene.cycles.use_light_tree = False
scene.cycles.blur_glossy = 0.0
scene.cycles.volume_bounces = 1
scene.cycles.pixel_filter_type = 'GAUSSIAN'
scene.cycles.sample_clamp_indirect = 0.0
scene.view_settings.view_transform = 'Raw'
bpy.context.view_layer.update()
